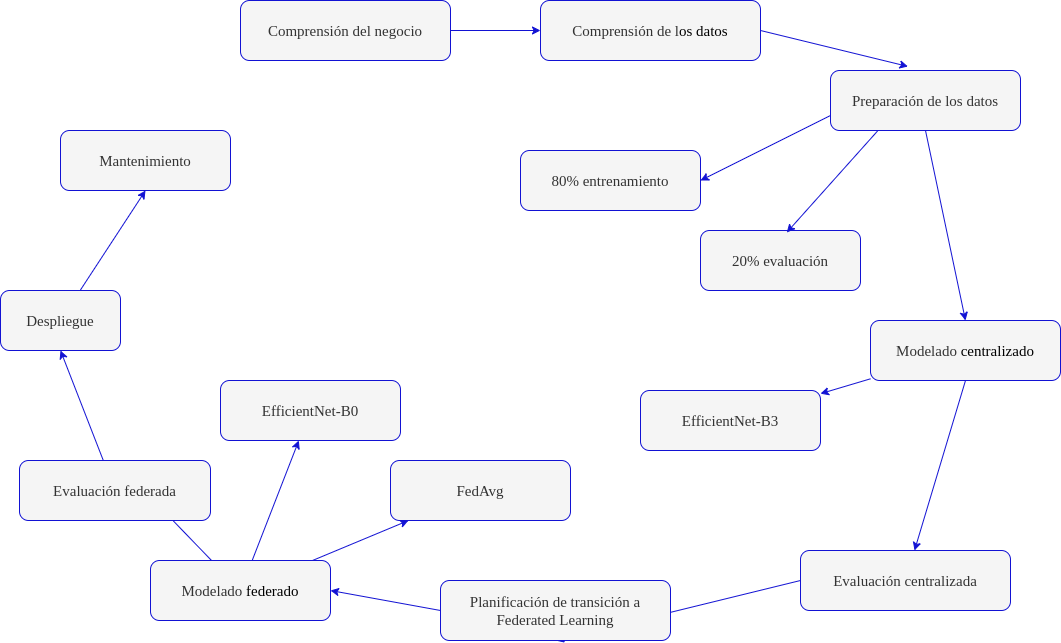

The diagram above was exported from draw.io. Its source (the exported page's mxGraphModel, read from the mxfile embedded in the PNG):
<mxGraphModel dx="1426" dy="843" grid="1" gridSize="10" guides="1" tooltips="1" connect="1" arrows="1" fold="1" page="1" pageScale="1" pageWidth="850" pageHeight="1100" math="0" shadow="0">
  <root>
    <mxCell id="0" />
    <mxCell id="1" parent="0" />
    <mxCell id="C_I3bQLbvZHztdQ1ggoD-3" value="" style="edgeStyle=orthogonalEdgeStyle;rounded=0;orthogonalLoop=1;jettySize=auto;html=1;curved=1;noEdgeStyle=1;fontSize=15;fontStyle=0;strokeColor=light-dark(#1212d3, #e0e0ff);fillColor=#dae8fc;strokeWidth=1;fontFamily=Times New Roman;" parent="1" source="C_I3bQLbvZHztdQ1ggoD-1" target="C_I3bQLbvZHztdQ1ggoD-2" edge="1">
      <mxGeometry relative="1" as="geometry" />
    </mxCell>
    <mxCell id="C_I3bQLbvZHztdQ1ggoD-1" value="Comprensión del negocio" style="rounded=1;whiteSpace=wrap;html=1;fontSize=15;fontStyle=0;strokeColor=light-dark(#1212d3, #e0e0ff);fillColor=#f5f5f5;fontColor=#333333;strokeWidth=1;fontFamily=Times New Roman;" parent="1" vertex="1">
      <mxGeometry x="300" y="50" width="210" height="60" as="geometry" />
    </mxCell>
    <mxCell id="C_I3bQLbvZHztdQ1ggoD-6" style="edgeStyle=orthogonalEdgeStyle;rounded=0;orthogonalLoop=1;jettySize=auto;html=1;curved=1;entryX=0.408;entryY=-0.067;entryDx=0;entryDy=0;noEdgeStyle=1;entryPerimeter=0;exitX=1;exitY=0.5;exitDx=0;exitDy=0;fontSize=15;fontStyle=0;strokeColor=light-dark(#1212d3, #e0e0ff);fillColor=#dae8fc;strokeWidth=1;fontFamily=Times New Roman;" parent="1" source="C_I3bQLbvZHztdQ1ggoD-2" target="C_I3bQLbvZHztdQ1ggoD-4" edge="1">
      <mxGeometry relative="1" as="geometry" />
    </mxCell>
    <mxCell id="C_I3bQLbvZHztdQ1ggoD-2" value="Comprensión de l&lt;span style=&quot;background-color: transparent; color: light-dark(rgb(0, 0, 0), rgb(255, 255, 255));&quot;&gt;os datos&lt;/span&gt;" style="rounded=1;whiteSpace=wrap;html=1;fontSize=15;fontStyle=0;strokeColor=light-dark(#1212d3, #e0e0ff);fillColor=#f5f5f5;fontColor=#333333;strokeWidth=1;fontFamily=Times New Roman;" parent="1" vertex="1">
      <mxGeometry x="600" y="50" width="220" height="60" as="geometry" />
    </mxCell>
    <mxCell id="C_I3bQLbvZHztdQ1ggoD-21" style="edgeStyle=orthogonalEdgeStyle;rounded=0;orthogonalLoop=1;jettySize=auto;html=1;exitX=0.5;exitY=1;exitDx=0;exitDy=0;curved=1;noEdgeStyle=1;entryX=0.5;entryY=0;entryDx=0;entryDy=0;fontSize=15;fontStyle=0;strokeColor=light-dark(#1212d3, #e0e0ff);fillColor=#dae8fc;strokeWidth=1;fontFamily=Times New Roman;" parent="1" source="C_I3bQLbvZHztdQ1ggoD-4" target="C_I3bQLbvZHztdQ1ggoD-7" edge="1">
      <mxGeometry relative="1" as="geometry">
        <mxPoint x="860" y="500" as="targetPoint" />
      </mxGeometry>
    </mxCell>
    <mxCell id="C_I3bQLbvZHztdQ1ggoD-35" style="rounded=0;orthogonalLoop=1;jettySize=auto;html=1;entryX=1;entryY=0.5;entryDx=0;entryDy=0;exitX=0;exitY=0.75;exitDx=0;exitDy=0;fontSize=15;fontStyle=0;strokeColor=light-dark(#1212d3, #e0e0ff);fillColor=#dae8fc;strokeWidth=1;fontFamily=Times New Roman;" parent="1" source="C_I3bQLbvZHztdQ1ggoD-4" target="C_I3bQLbvZHztdQ1ggoD-36" edge="1">
      <mxGeometry relative="1" as="geometry">
        <mxPoint x="720" y="240" as="targetPoint" />
      </mxGeometry>
    </mxCell>
    <mxCell id="C_I3bQLbvZHztdQ1ggoD-4" value="Preparación de los datos" style="rounded=1;whiteSpace=wrap;html=1;fillColor=#f5f5f5;strokeColor=#1212D3;fontSize=15;fontStyle=0;strokeWidth=1;fontFamily=Times New Roman;fontColor=#333333;" parent="1" vertex="1">
      <mxGeometry x="890" y="120" width="190" height="60" as="geometry" />
    </mxCell>
    <mxCell id="C_I3bQLbvZHztdQ1ggoD-20" style="edgeStyle=orthogonalEdgeStyle;rounded=0;orthogonalLoop=1;jettySize=auto;html=1;exitX=0.5;exitY=1;exitDx=0;exitDy=0;curved=1;noEdgeStyle=1;fontSize=15;fontStyle=0;strokeColor=light-dark(#1212d3, #e0e0ff);fillColor=#dae8fc;strokeWidth=1;fontFamily=Times New Roman;" parent="1" source="C_I3bQLbvZHztdQ1ggoD-7" target="C_I3bQLbvZHztdQ1ggoD-8" edge="1">
      <mxGeometry relative="1" as="geometry" />
    </mxCell>
    <mxCell id="C_I3bQLbvZHztdQ1ggoD-43" value="" style="rounded=0;orthogonalLoop=1;jettySize=auto;html=1;fontSize=15;fontStyle=0;strokeColor=light-dark(#1212d3, #e0e0ff);fillColor=#dae8fc;strokeWidth=1;fontFamily=Times New Roman;" parent="1" source="C_I3bQLbvZHztdQ1ggoD-7" target="C_I3bQLbvZHztdQ1ggoD-41" edge="1">
      <mxGeometry relative="1" as="geometry" />
    </mxCell>
    <mxCell id="C_I3bQLbvZHztdQ1ggoD-7" value="Modelado&amp;nbsp;&lt;span style=&quot;background-color: transparent; color: light-dark(rgb(0, 0, 0), rgb(255, 255, 255));&quot;&gt;centralizado&lt;/span&gt;" style="rounded=1;whiteSpace=wrap;html=1;fontSize=15;fontStyle=0;strokeColor=light-dark(#1212d3, #e0e0ff);fillColor=#f5f5f5;fontColor=#333333;strokeWidth=1;fontFamily=Times New Roman;" parent="1" vertex="1">
      <mxGeometry x="930" y="370" width="190" height="60" as="geometry" />
    </mxCell>
    <mxCell id="C_I3bQLbvZHztdQ1ggoD-22" style="edgeStyle=orthogonalEdgeStyle;rounded=0;orthogonalLoop=1;jettySize=auto;html=1;entryX=0.5;entryY=1;entryDx=0;entryDy=0;curved=1;exitX=0;exitY=0.5;exitDx=0;exitDy=0;noEdgeStyle=1;fontSize=15;fontStyle=0;strokeColor=light-dark(#1212d3, #e0e0ff);fillColor=#dae8fc;strokeWidth=1;fontFamily=Times New Roman;" parent="1" source="C_I3bQLbvZHztdQ1ggoD-8" target="C_I3bQLbvZHztdQ1ggoD-9" edge="1">
      <mxGeometry relative="1" as="geometry" />
    </mxCell>
    <mxCell id="C_I3bQLbvZHztdQ1ggoD-8" value="Evaluación centralizada" style="rounded=1;whiteSpace=wrap;html=1;fontSize=15;fontStyle=0;strokeColor=light-dark(#1212d3, #e0e0ff);fillColor=#f5f5f5;fontColor=#333333;strokeWidth=1;fontFamily=Times New Roman;" parent="1" vertex="1">
      <mxGeometry x="860" y="600" width="210" height="60" as="geometry" />
    </mxCell>
    <mxCell id="C_I3bQLbvZHztdQ1ggoD-9" value="Planificación de transición a Federated Learning" style="rounded=1;whiteSpace=wrap;html=1;fontSize=15;fontStyle=0;strokeColor=light-dark(#1212d3, #e0e0ff);fillColor=#f5f5f5;fontColor=#333333;strokeWidth=1;fontFamily=Times New Roman;" parent="1" vertex="1">
      <mxGeometry x="500" y="630" width="230" height="60" as="geometry" />
    </mxCell>
    <mxCell id="C_I3bQLbvZHztdQ1ggoD-30" style="edgeStyle=orthogonalEdgeStyle;rounded=0;orthogonalLoop=1;jettySize=auto;html=1;entryX=0.5;entryY=0;entryDx=0;entryDy=0;noEdgeStyle=1;fontSize=15;fontStyle=0;strokeColor=light-dark(#1212d3, #e0e0ff);fillColor=#dae8fc;strokeWidth=1;fontFamily=Times New Roman;" parent="1" source="C_I3bQLbvZHztdQ1ggoD-23" target="C_I3bQLbvZHztdQ1ggoD-25" edge="1">
      <mxGeometry relative="1" as="geometry" />
    </mxCell>
    <mxCell id="C_I3bQLbvZHztdQ1ggoD-45" style="rounded=0;orthogonalLoop=1;jettySize=auto;html=1;strokeColor=light-dark(#1212d3, #e0e0ff);fillColor=#dae8fc;strokeWidth=1;fontStyle=0;fontFamily=Times New Roman;" parent="1" source="C_I3bQLbvZHztdQ1ggoD-23" target="C_I3bQLbvZHztdQ1ggoD-44" edge="1">
      <mxGeometry relative="1" as="geometry" />
    </mxCell>
    <mxCell id="C_I3bQLbvZHztdQ1ggoD-47" style="rounded=0;orthogonalLoop=1;jettySize=auto;html=1;strokeColor=light-dark(#1212d3, #e0e0ff);fillColor=#dae8fc;strokeWidth=1;fontStyle=0;fontFamily=Times New Roman;" parent="1" source="C_I3bQLbvZHztdQ1ggoD-23" target="C_I3bQLbvZHztdQ1ggoD-46" edge="1">
      <mxGeometry relative="1" as="geometry" />
    </mxCell>
    <mxCell id="C_I3bQLbvZHztdQ1ggoD-23" value="Modelado&amp;nbsp;&lt;span style=&quot;background-color: transparent; color: light-dark(rgb(0, 0, 0), rgb(255, 255, 255));&quot;&gt;federado&lt;/span&gt;" style="rounded=1;whiteSpace=wrap;html=1;fontSize=15;fontStyle=0;strokeColor=light-dark(#1212d3, #e0e0ff);fillColor=#f5f5f5;fontColor=#333333;strokeWidth=1;fontFamily=Times New Roman;" parent="1" vertex="1">
      <mxGeometry x="210" y="610" width="180" height="60" as="geometry" />
    </mxCell>
    <mxCell id="C_I3bQLbvZHztdQ1ggoD-24" style="edgeStyle=orthogonalEdgeStyle;rounded=0;orthogonalLoop=1;jettySize=auto;html=1;curved=1;exitX=0;exitY=0.5;exitDx=0;exitDy=0;noEdgeStyle=1;entryX=1;entryY=0.5;entryDx=0;entryDy=0;fontSize=15;fontStyle=0;strokeColor=light-dark(#1212d3, #e0e0ff);fillColor=#dae8fc;strokeWidth=1;fontFamily=Times New Roman;" parent="1" source="C_I3bQLbvZHztdQ1ggoD-9" target="C_I3bQLbvZHztdQ1ggoD-23" edge="1">
      <mxGeometry relative="1" as="geometry">
        <mxPoint x="230" y="115" as="sourcePoint" />
        <mxPoint x="340" y="740" as="targetPoint" />
      </mxGeometry>
    </mxCell>
    <mxCell id="C_I3bQLbvZHztdQ1ggoD-31" style="edgeStyle=orthogonalEdgeStyle;rounded=0;orthogonalLoop=1;jettySize=auto;html=1;entryX=0.5;entryY=1;entryDx=0;entryDy=0;noEdgeStyle=1;fontSize=15;fontStyle=0;strokeColor=light-dark(#1212d3, #e0e0ff);fillColor=#dae8fc;strokeWidth=1;fontFamily=Times New Roman;" parent="1" source="C_I3bQLbvZHztdQ1ggoD-25" target="C_I3bQLbvZHztdQ1ggoD-26" edge="1">
      <mxGeometry relative="1" as="geometry" />
    </mxCell>
    <mxCell id="C_I3bQLbvZHztdQ1ggoD-25" value="Evaluación federada" style="rounded=1;whiteSpace=wrap;html=1;fontSize=15;fontStyle=0;strokeColor=light-dark(#1212d3, #e0e0ff);fillColor=#f5f5f5;fontColor=#333333;strokeWidth=1;fontFamily=Times New Roman;" parent="1" vertex="1">
      <mxGeometry x="79" y="510" width="191" height="60" as="geometry" />
    </mxCell>
    <mxCell id="C_I3bQLbvZHztdQ1ggoD-26" value="Despliegue" style="rounded=1;whiteSpace=wrap;html=1;fontSize=15;fontStyle=0;strokeColor=light-dark(#1212d3, #e0e0ff);fillColor=#f5f5f5;fontColor=#333333;strokeWidth=1;fontFamily=Times New Roman;" parent="1" vertex="1">
      <mxGeometry x="60" y="340" width="120" height="60" as="geometry" />
    </mxCell>
    <mxCell id="C_I3bQLbvZHztdQ1ggoD-27" value="Mantenimiento" style="rounded=1;whiteSpace=wrap;html=1;fontSize=15;fontStyle=0;strokeColor=light-dark(#1212d3, #e0e0ff);fillColor=#f5f5f5;fontColor=#333333;strokeWidth=1;fontFamily=Times New Roman;" parent="1" vertex="1">
      <mxGeometry x="120" y="180" width="170" height="60" as="geometry" />
    </mxCell>
    <mxCell id="C_I3bQLbvZHztdQ1ggoD-32" style="edgeStyle=orthogonalEdgeStyle;rounded=0;orthogonalLoop=1;jettySize=auto;html=1;entryX=0.5;entryY=1;entryDx=0;entryDy=0;noEdgeStyle=1;fontSize=15;fontStyle=0;strokeColor=light-dark(#1212d3, #e0e0ff);fillColor=#dae8fc;strokeWidth=1;fontFamily=Times New Roman;" parent="1" source="C_I3bQLbvZHztdQ1ggoD-26" target="C_I3bQLbvZHztdQ1ggoD-27" edge="1">
      <mxGeometry relative="1" as="geometry" />
    </mxCell>
    <mxCell id="C_I3bQLbvZHztdQ1ggoD-36" value="80% entrenamiento" style="rounded=1;whiteSpace=wrap;html=1;fillColor=#f5f5f5;strokeColor=#1212D3;fontSize=15;fontStyle=0;strokeWidth=1;fontFamily=Times New Roman;fontColor=#333333;" parent="1" vertex="1">
      <mxGeometry x="580" y="200" width="180" height="60" as="geometry" />
    </mxCell>
    <mxCell id="C_I3bQLbvZHztdQ1ggoD-39" value="20% evaluación" style="rounded=1;whiteSpace=wrap;html=1;fillColor=#f5f5f5;strokeColor=#1212D3;fontSize=15;fontStyle=0;strokeWidth=1;fontFamily=Times New Roman;fontColor=#333333;" parent="1" vertex="1">
      <mxGeometry x="760" y="280" width="160" height="60" as="geometry" />
    </mxCell>
    <mxCell id="C_I3bQLbvZHztdQ1ggoD-40" style="rounded=0;orthogonalLoop=1;jettySize=auto;html=1;entryX=0.539;entryY=0.033;entryDx=0;entryDy=0;exitX=0.25;exitY=1;exitDx=0;exitDy=0;entryPerimeter=0;fontSize=15;fontStyle=0;strokeColor=light-dark(#1212d3, #e0e0ff);fillColor=#dae8fc;strokeWidth=1;fontFamily=Times New Roman;" parent="1" source="C_I3bQLbvZHztdQ1ggoD-4" target="C_I3bQLbvZHztdQ1ggoD-39" edge="1">
      <mxGeometry relative="1" as="geometry">
        <mxPoint x="800" y="280" as="targetPoint" />
        <mxPoint x="934" y="230" as="sourcePoint" />
      </mxGeometry>
    </mxCell>
    <mxCell id="C_I3bQLbvZHztdQ1ggoD-41" value="EfficientNet-B3" style="rounded=1;whiteSpace=wrap;html=1;fontSize=15;fontStyle=0;strokeColor=light-dark(#1212d3, #e0e0ff);fillColor=#f5f5f5;fontColor=#333333;strokeWidth=1;fontFamily=Times New Roman;" parent="1" vertex="1">
      <mxGeometry x="700" y="440" width="180" height="60" as="geometry" />
    </mxCell>
    <mxCell id="C_I3bQLbvZHztdQ1ggoD-44" value="FedAvg" style="rounded=1;whiteSpace=wrap;html=1;fontSize=15;fontStyle=0;strokeColor=light-dark(#1212d3, #e0e0ff);fillColor=#f5f5f5;fontColor=#333333;strokeWidth=1;fontFamily=Times New Roman;" parent="1" vertex="1">
      <mxGeometry x="450" y="510" width="180" height="60" as="geometry" />
    </mxCell>
    <mxCell id="C_I3bQLbvZHztdQ1ggoD-46" value="EfficientNet-B0" style="rounded=1;whiteSpace=wrap;html=1;fontSize=15;fontStyle=0;strokeColor=light-dark(#1212d3, #e0e0ff);fillColor=#f5f5f5;fontColor=#333333;strokeWidth=1;fontFamily=Times New Roman;" parent="1" vertex="1">
      <mxGeometry x="280" y="430" width="180" height="60" as="geometry" />
    </mxCell>
  </root>
</mxGraphModel>